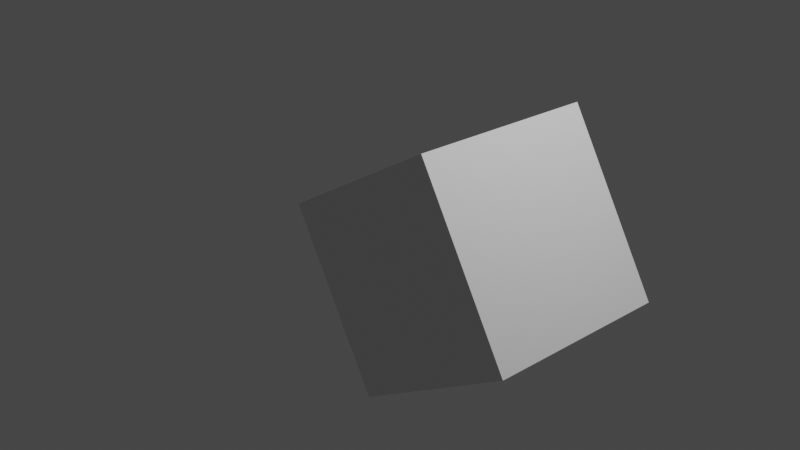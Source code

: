 # Source: OSCBasic.blend  (saved by Blender 2.82.4; exported with 4.5.12 LTS)
import bpy
from mathutils import Matrix  # noqa: F401  (used for matrix-valued properties, if any)

bpy.ops.wm.read_factory_settings(use_empty=True)
scene = bpy.context.scene
scene.name = 'Scene'

# ---- collections
col_collection = bpy.data.collections.new('Collection'); scene.collection.children.link(col_collection)

# ---- materials (node trees are filled in below, after node groups)
mat_material = bpy.data.materials.new('Material')
mat_material.alpha_threshold = 0.0
mat_material.use_transparent_shadow = False
mat_material.line_color = (0.0, 0.0, 0.0, 1.0)

# ---- material node trees
mat_material.use_nodes = True; mat_material.node_tree.nodes.clear()
_N = mat_material.node_tree.nodes; _L = mat_material.node_tree.links
n0 = _N.new('ShaderNodeOutputMaterial'); n0.name = 'Material Output'; n0.location = (300, 300)
n1 = _N.new('ShaderNodeBsdfPrincipled'); n1.name = 'Principled BSDF'; n1.location = (10, 300)
n1.distribution = 'GGX'
n1.subsurface_method = 'BURLEY'
n1.inputs[2].default_value = 0.4
n1.inputs[3].default_value = 1.45
n1.inputs[27].default_value = (0.0, 0.0, 0.0, 1.0)
n1.inputs[28].default_value = 1.0
_L.new(n1.outputs[0], n0.inputs[0])
n0.is_active_output = True

# ---- world
world_world = bpy.data.worlds.new('World'); scene.world = world_world
world_world.use_nodes = True; world_world.node_tree.nodes.clear()
_N = world_world.node_tree.nodes; _L = world_world.node_tree.links
n0 = _N.new('ShaderNodeOutputWorld'); n0.name = 'World Output'; n0.location = (300, 300)
n1 = _N.new('ShaderNodeBackground'); n1.name = 'Background'; n1.location = (10, 300)
n1.inputs[0].default_value = (0.05088, 0.05088, 0.05088, 1.0)
_L.new(n1.outputs[0], n0.inputs[0])
n0.is_active_output = True
world_world.color = (0.05088, 0.05088, 0.05088)
world_world.use_sun_shadow = False
world_world.sun_shadow_jitter_overblur = 0.0

# ---- cameras
cam_camera = bpy.data.cameras.new('Camera')
cam_camera.clip_end = 100.0
cam_camera.ortho_scale = 7.314

# ---- lights
light_light = bpy.data.lights.new('Light', 'POINT')
light_light.transmission_factor = 0.0
light_light.energy = 1000.0
light_light.shadow_soft_size = 0.1
light_light.shadow_maximum_resolution = 0.006
light_light.use_absolute_resolution = True

# ---- meshes
me_cube = bpy.data.meshes.new('Cube')
me_cube.from_pydata([(1.0, 1.0, 1.0), (1.0, 1.0, -1.0), (1.0, -1.0, 1.0), (1.0, -1.0, -1.0), (-1.0, 1.0, 1.0), (-1.0, 1.0, -1.0), (-1.0, -1.0, 1.0), (-1.0, -1.0, -1.0)], [], [(0, 4, 6, 2), (3, 2, 6, 7), (7, 6, 4, 5), (5, 1, 3, 7), (1, 0, 2, 3), (5, 4, 0, 1)])
_uv = me_cube.uv_layers.new(name='UVMap')
_uv.uv.foreach_set('vector', [0.625, 0.5, 0.875, 0.5, 0.875, 0.75, 0.625, 0.75, 0.375, 0.75, 0.625, 0.75, 0.625, 1.0, 0.375, 1.0, 0.375, 0.0, 0.625, 0.0, 0.625, 0.25, 0.375, 0.25, 0.125, 0.5, 0.375, 0.5, 0.375, 0.75, 0.125, 0.75, 0.375, 0.5, 0.625, 0.5, 0.625, 0.75, 0.375, 0.75, 0.375, 0.25, 0.625, 0.25, 0.625, 0.5, 0.375, 0.5])
me_cube.materials.append(mat_material)
me_cube.use_remesh_preserve_volume = False
me_cube.use_remesh_preserve_attributes = False
me_cube.use_mirror_vertex_groups = False
me_cube.update()

# ---- objects
ob_cube = bpy.data.objects.new('Cube', me_cube)
ob_light = bpy.data.objects.new('Light', light_light)
ob_camera = bpy.data.objects.new('Camera', cam_camera)
ob_empty = bpy.data.objects.new('Empty', None)

# ---- transforms, parenting, visibility, modifiers, constraints
ob_cube.location = (1.0, 0.0, 0.0)
ob_cube.rotation_euler = (-0.03541, 1.019, -0.05042)
ob_cube.lock_rotations_4d = False
ob_cube.empty_display_type = 'ARROWS'
ob_cube.lineart.crease_threshold = 0.0
ob_light.location = (4.076, 1.005, 5.904)
ob_light.rotation_euler = (0.6503, 0.05522, 1.866)
ob_light.lock_rotations_4d = False
ob_light.empty_display_type = 'ARROWS'
ob_light.color = (0.0, 0.0, 0.0, 0.0)
ob_light.lineart.crease_threshold = 0.0
ob_camera.location = (7.359, -6.926, 4.958)
ob_camera.rotation_euler = (1.109, 0.0, 0.8149)
ob_camera.lock_rotations_4d = False
ob_camera.empty_display_type = 'ARROWS'
ob_camera.color = (0.0, 0.0, 0.0, 0.0)
ob_camera.display_type = 'WIRE'
ob_camera.lineart.crease_threshold = 0.0
ob_empty.location = (0.0, 0.0, 0.0)
ob_empty.hide_viewport = True
ob_empty.lineart.crease_threshold = 0.0

# ---- collection membership
col_collection.objects.link(ob_cube)
col_collection.objects.link(ob_light)
col_collection.objects.link(ob_camera)
col_collection.objects.link(ob_empty)

# ---- scene / render settings (as saved in the file)
scene.camera = ob_camera
scene.frame_start = 1; scene.frame_end = 250; scene.frame_set(107)
scene.render.engine = 'BLENDER_EEVEE_NEXT'
scene.cycles.use_denoising = False
scene.cycles.samples = 128
scene.cycles.sampling_pattern = 'TABULATED_SOBOL'
scene.cycles.use_adaptive_sampling = False
scene.cycles.use_light_tree = False
scene.view_settings.view_transform = 'Filmic'
bpy.context.view_layer.update()

